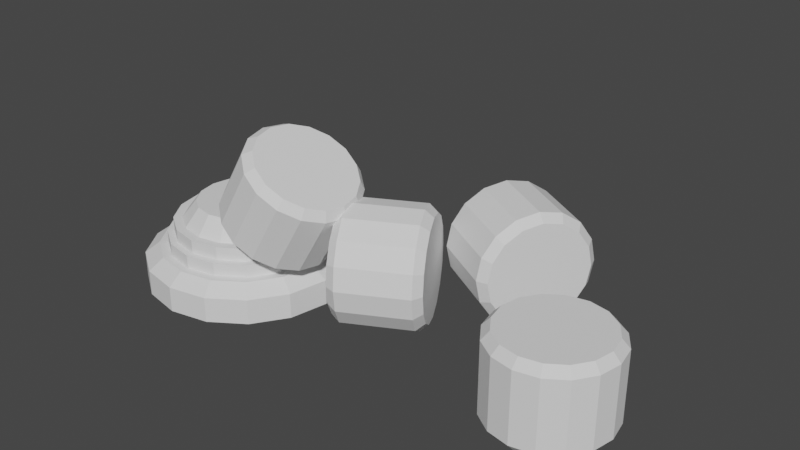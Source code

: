 # Source: column_05.blend  (saved by Blender 2.93.21; exported with 4.5.12 LTS)
import bpy
from mathutils import Matrix  # noqa: F401  (used for matrix-valued properties, if any)

bpy.ops.wm.read_factory_settings(use_empty=True)
scene = bpy.context.scene
scene.name = 'Scene'

# ---- collections
col_collection = bpy.data.collections.new('Collection'); scene.collection.children.link(col_collection)

# ---- world
world_world = bpy.data.worlds.new('World'); scene.world = world_world
world_world.use_nodes = True; world_world.node_tree.nodes.clear()
_N = world_world.node_tree.nodes; _L = world_world.node_tree.links
n0 = _N.new('ShaderNodeOutputWorld'); n0.name = 'World Output'; n0.location = (300, 300)
n1 = _N.new('ShaderNodeBackground'); n1.name = 'Background'; n1.location = (10, 300)
n1.inputs[0].default_value = (0.05088, 0.05088, 0.05088, 1.0)
_L.new(n1.outputs[0], n0.inputs[0])
n0.is_active_output = True
world_world.color = (0.05088, 0.05088, 0.05088)
world_world.use_sun_shadow = False
world_world.sun_shadow_jitter_overblur = 0.0

# ---- meshes
me_cylinder_001 = bpy.data.meshes.new('Cylinder.001')
me_cylinder_001.from_pydata([(0.002082, 0.5, 0.001913), (0.002082, 0.3852, 0.1447), (0.1934, 0.4619, 0.001913), (0.1495, 0.3559, 0.1447), (0.3556, 0.3536, 0.001913), (0.2744, 0.2724, 0.1447), (0.464, 0.1913, 0.001913), (0.3579, 0.1474, 0.1447), (0.5021, -2.186e-08, 0.001913), (0.3873, -2.676e-08, 0.1447), (0.464, -0.1913, 0.001913), (0.3579, -0.1474, 0.1447), (0.3556, -0.3536, 0.001913), (0.2744, -0.2724, 0.1447), (0.1934, -0.4619, 0.001913), (0.1495, -0.3559, 0.1447), (0.002082, -0.5, 0.001913), (0.002082, -0.3852, 0.1447), (-0.1893, -0.4619, 0.001913), (-0.1453, -0.3559, 0.1447), (-0.3515, -0.3536, 0.001913), (-0.2703, -0.2724, 0.1447), (-0.4599, -0.1913, 0.001913), (-0.3538, -0.1474, 0.1447), (-0.4979, 5.962e-09, 0.001913), (-0.3831, -1.888e-09, 0.1447), (-0.4599, 0.1913, 0.001913), (-0.3538, 0.1474, 0.1447), (-0.3515, 0.3536, 0.001913), (-0.2703, 0.2724, 0.1447), (-0.1893, 0.4619, 0.001913), (-0.1453, 0.3559, 0.1447), (0.1934, 0.4619, 0.1019), (0.002082, 0.5, 0.1019), (0.3556, 0.3536, 0.1019), (0.464, 0.1913, 0.1019), (0.5021, -2.186e-08, 0.1019), (0.464, -0.1913, 0.1019), (0.3556, -0.3536, 0.1019), (0.1934, -0.4619, 0.1019), (0.002082, -0.5, 0.1019), (-0.1893, -0.4619, 0.1019), (-0.3515, -0.3536, 0.1019), (-0.4599, -0.1913, 0.1019), (-0.4979, 5.962e-09, 0.1019), (-0.4599, 0.1913, 0.1019), (-0.3515, 0.3536, 0.1019), (-0.1893, 0.4619, 0.1019), (0.1659, 0.3954, 0.1447), (0.002082, 0.428, 0.1447), (0.3047, 0.3026, 0.1447), (0.3975, 0.1638, 0.1447), (0.43, -2.514e-08, 0.1447), (0.3975, -0.1638, 0.1447), (0.3047, -0.3026, 0.1447), (0.1659, -0.3954, 0.1447), (0.002082, -0.428, 0.1447), (-0.1617, -0.3954, 0.1447), (-0.3005, -0.3026, 0.1447), (-0.3933, -0.1638, 0.1447), (-0.4259, 1.037e-09, 0.1447), (-0.3933, 0.1638, 0.1447), (-0.3005, 0.3026, 0.1447), (-0.1617, 0.3954, 0.1447), (0.1366, 0.3247, 0.1959), (0.002082, 0.3515, 0.1959), (0.2506, 0.2485, 0.1959), (0.3268, 0.1345, 0.1959), (0.3536, -3.214e-08, 0.1959), (0.3268, -0.1345, 0.1959), (0.2506, -0.2485, 0.1959), (0.1366, -0.3247, 0.1959), (0.002082, -0.3515, 0.1959), (-0.1324, -0.3247, 0.1959), (-0.2465, -0.2485, 0.1959), (-0.3227, -0.1345, 0.1959), (-0.3494, -1.376e-09, 0.1959), (-0.3227, 0.1345, 0.1959), (-0.2465, 0.2485, 0.1959), (-0.1324, 0.3247, 0.1959), (0.1495, 0.3559, 0.1959), (0.002082, 0.3852, 0.1959), (0.2744, 0.2724, 0.1959), (0.3579, 0.1474, 0.1959), (0.3873, -2.676e-08, 0.1959), (0.3579, -0.1474, 0.1959), (0.2744, -0.2724, 0.1959), (0.1495, -0.3559, 0.1959), (0.002082, -0.3852, 0.1959), (-0.1453, -0.3559, 0.1959), (-0.2703, -0.2724, 0.1959), (-0.3538, -0.1474, 0.1959), (-0.3831, -1.888e-09, 0.1959), (-0.3538, 0.1474, 0.1959), (-0.2703, 0.2724, 0.1959), (-0.1453, 0.3559, 0.1959), (0.1199, 0.2845, 0.2483), (0.002082, 0.3079, 0.2483), (0.2198, 0.2177, 0.2483), (0.2866, 0.1178, 0.2483), (0.31, -3.942e-08, 0.2483), (0.2866, -0.1178, 0.2483), (0.2198, -0.2177, 0.2483), (0.1199, -0.2845, 0.2483), (0.002082, -0.3079, 0.2483), (-0.1158, -0.2845, 0.2483), (-0.2157, -0.2177, 0.2483), (-0.2824, -0.1178, 0.2483), (-0.3058, -7.142e-10, 0.2483), (-0.2824, 0.1178, 0.2483), (-0.2157, 0.2177, 0.2483), (-0.1158, 0.2845, 0.2483), (0.1366, 0.3247, 0.2483), (0.002082, 0.3515, 0.2483), (0.2506, 0.2485, 0.2483), (0.3268, 0.1345, 0.2483), (0.3536, -3.214e-08, 0.2483), (0.3268, -0.1345, 0.2483), (0.2506, -0.2485, 0.2483), (0.1366, -0.3247, 0.2483), (0.002082, -0.3515, 0.2483), (-0.1324, -0.3247, 0.2483), (-0.2465, -0.2485, 0.2483), (-0.3227, -0.1345, 0.2483), (-0.3494, -1.376e-09, 0.2483), (-0.3227, 0.1345, 0.2483), (-0.2465, 0.2485, 0.2483), (-0.1324, 0.3247, 0.2483), (0.09285, 0.2191, 0.3201), (0.002082, 0.2372, 0.3201), (0.1698, 0.1677, 0.3201), (0.2212, 0.09077, 0.3201), (0.2393, -3.25e-08, 0.3201), (0.2212, -0.09077, 0.3201), (0.1698, -0.1677, 0.3201), (0.09285, -0.2191, 0.3201), (0.002082, -0.2372, 0.3201), (-0.08869, -0.2191, 0.3201), (-0.1656, -0.1677, 0.3201), (-0.2171, -0.09077, 0.3201), (-0.2351, -2.689e-09, 0.3201), (-0.2171, 0.09077, 0.3201), (-0.1656, 0.1677, 0.3201), (-0.08869, 0.2191, 0.3201)], [], [(0, 33, 32, 2), (2, 32, 34, 4), (4, 34, 35, 6), (6, 35, 36, 8), (8, 36, 37, 10), (10, 37, 38, 12), (12, 38, 39, 14), (14, 39, 40, 16), (16, 40, 41, 18), (18, 41, 42, 20), (20, 42, 43, 22), (22, 43, 44, 24), (24, 44, 45, 26), (26, 45, 46, 28), (25, 23, 91, 92), (28, 46, 47, 30), (30, 47, 33, 0), (0, 2, 4, 6, 8, 10, 12, 14, 16, 18, 20, 22, 24, 26, 28, 30), (49, 48, 32, 33), (48, 50, 34, 32), (50, 51, 35, 34), (51, 52, 36, 35), (52, 53, 37, 36), (53, 54, 38, 37), (54, 55, 39, 38), (55, 56, 40, 39), (56, 57, 41, 40), (57, 58, 42, 41), (58, 59, 43, 42), (59, 60, 44, 43), (60, 61, 45, 44), (61, 62, 46, 45), (62, 63, 47, 46), (63, 49, 33, 47), (1, 3, 48, 49), (3, 5, 50, 48), (5, 7, 51, 50), (7, 9, 52, 51), (9, 11, 53, 52), (11, 13, 54, 53), (13, 15, 55, 54), (15, 17, 56, 55), (17, 19, 57, 56), (19, 21, 58, 57), (21, 23, 59, 58), (23, 25, 60, 59), (25, 27, 61, 60), (27, 29, 62, 61), (29, 31, 63, 62), (31, 1, 49, 63), (67, 66, 114, 115), (11, 9, 84, 85), (27, 25, 92, 93), (13, 11, 85, 86), (29, 27, 93, 94), (15, 13, 86, 87), (31, 29, 94, 95), (17, 15, 87, 88), (3, 1, 81, 80), (1, 31, 95, 81), (19, 17, 88, 89), (5, 3, 80, 82), (21, 19, 89, 90), (7, 5, 82, 83), (23, 21, 90, 91), (9, 7, 83, 84), (65, 64, 80, 81), (64, 66, 82, 80), (66, 67, 83, 82), (67, 68, 84, 83), (68, 69, 85, 84), (69, 70, 86, 85), (70, 71, 87, 86), (71, 72, 88, 87), (72, 73, 89, 88), (73, 74, 90, 89), (74, 75, 91, 90), (75, 76, 92, 91), (76, 77, 93, 92), (77, 78, 94, 93), (78, 79, 95, 94), (79, 65, 81, 95), (105, 104, 136, 137), (75, 74, 122, 123), (68, 67, 115, 116), (76, 75, 123, 124), (69, 68, 116, 117), (77, 76, 124, 125), (70, 69, 117, 118), (78, 77, 125, 126), (71, 70, 118, 119), (79, 78, 126, 127), (72, 71, 119, 120), (64, 65, 113, 112), (65, 79, 127, 113), (73, 72, 120, 121), (66, 64, 112, 114), (74, 73, 121, 122), (97, 96, 112, 113), (96, 98, 114, 112), (98, 99, 115, 114), (99, 100, 116, 115), (100, 101, 117, 116), (101, 102, 118, 117), (102, 103, 119, 118), (103, 104, 120, 119), (104, 105, 121, 120), (105, 106, 122, 121), (106, 107, 123, 122), (107, 108, 124, 123), (108, 109, 125, 124), (109, 110, 126, 125), (110, 111, 127, 126), (111, 97, 113, 127), (128, 129, 143, 142, 141, 140, 139, 138, 137, 136, 135, 134, 133, 132, 131, 130), (98, 96, 128, 130), (106, 105, 137, 138), (99, 98, 130, 131), (107, 106, 138, 139), (100, 99, 131, 132), (108, 107, 139, 140), (101, 100, 132, 133), (109, 108, 140, 141), (102, 101, 133, 134), (110, 109, 141, 142), (103, 102, 134, 135), (111, 110, 142, 143), (104, 103, 135, 136), (96, 97, 129, 128), (97, 111, 143, 129)])
_uv = me_cylinder_001.uv_layers.new(name='UVMap')
_uv.uv.foreach_set('vector', [1.0, 0.5, 1.0, 1.0, 0.9375, 1.0, 0.9375, 0.5, 0.9375, 0.5, 0.9375, 1.0, 0.875, 1.0, 0.875, 0.5, 0.875, 0.5, 0.875, 1.0, 0.8125, 1.0, 0.8125, 0.5, 0.8125, 0.5, 0.8125, 1.0, 0.75, 1.0, 0.75, 0.5, 0.75, 0.5, 0.75, 1.0, 0.6875, 1.0, 0.6875, 0.5, 0.6875, 0.5, 0.6875, 1.0, 0.625, 1.0, 0.625, 0.5, 0.625, 0.5, 0.625, 1.0, 0.5625, 1.0, 0.5625, 0.5, 0.5625, 0.5, 0.5625, 1.0, 0.5, 1.0, 0.5, 0.5, 0.5, 0.5, 0.5, 1.0, 0.4375, 1.0, 0.4375, 0.5, 0.4375, 0.5, 0.4375, 1.0, 0.375, 1.0, 0.375, 0.5, 0.375, 0.5, 0.375, 1.0, 0.3125, 1.0, 0.3125, 0.5, 0.3125, 0.5, 0.3125, 1.0, 0.25, 1.0, 0.25, 0.5, 0.25, 0.5, 0.25, 1.0, 0.1875, 1.0, 0.1875, 0.5, 0.1875, 0.5, 0.1875, 1.0, 0.125, 1.0, 0.125, 0.5, 0.06511, 0.25, 0.07919, 0.1792, 0.07919, 0.1792, 0.06511, 0.25, 0.125, 0.5, 0.125, 1.0, 0.0625, 1.0, 0.0625, 0.5, 0.0625, 0.5, 0.0625, 1.0, 0.0, 1.0, 0.0, 0.5, 0.75, 0.49, 0.8418, 0.4717, 0.9197, 0.4197, 0.9717, 0.3418, 0.99, 0.25, 0.9717, 0.1582, 0.9197, 0.08029, 0.8418, 0.02827, 0.75, 0.01, 0.6582, 0.02827, 0.5803, 0.08029, 0.5283, 0.1582, 0.51, 0.25, 0.5283, 0.3418, 0.5803, 0.4197, 0.6582, 0.4717, 0.25, 0.4554, 0.3286, 0.4398, 0.3418, 0.4717, 0.25, 0.49, 0.3286, 0.4398, 0.3953, 0.3953, 0.4197, 0.4197, 0.3418, 0.4717, 0.3953, 0.3953, 0.4398, 0.3286, 0.4717, 0.3418, 0.4197, 0.4197, 0.4398, 0.3286, 0.4554, 0.25, 0.49, 0.25, 0.4717, 0.3418, 0.4554, 0.25, 0.4398, 0.1714, 0.4717, 0.1582, 0.49, 0.25, 0.4398, 0.1714, 0.3953, 0.1047, 0.4197, 0.08029, 0.4717, 0.1582, 0.3953, 0.1047, 0.3286, 0.06022, 0.3418, 0.02827, 0.4197, 0.08029, 0.3286, 0.06022, 0.25, 0.04458, 0.25, 0.01, 0.3418, 0.02827, 0.25, 0.04458, 0.1714, 0.06022, 0.1582, 0.02827, 0.25, 0.01, 0.1714, 0.06022, 0.1047, 0.1047, 0.08029, 0.08029, 0.1582, 0.02827, 0.1047, 0.1047, 0.06022, 0.1714, 0.02827, 0.1582, 0.08029, 0.08029, 0.06022, 0.1714, 0.04458, 0.25, 0.01, 0.25, 0.02827, 0.1582, 0.04458, 0.25, 0.06022, 0.3286, 0.02827, 0.3418, 0.01, 0.25, 0.06022, 0.3286, 0.1047, 0.3953, 0.08029, 0.4197, 0.02827, 0.3418, 0.1047, 0.3953, 0.1714, 0.4398, 0.1582, 0.4717, 0.08029, 0.4197, 0.1714, 0.4398, 0.25, 0.4554, 0.25, 0.49, 0.1582, 0.4717, 0.25, 0.4349, 0.3208, 0.4208, 0.3286, 0.4398, 0.25, 0.4554, 0.3208, 0.4208, 0.3807, 0.3807, 0.3953, 0.3953, 0.3286, 0.4398, 0.3807, 0.3807, 0.4208, 0.3208, 0.4398, 0.3286, 0.3953, 0.3953, 0.4208, 0.3208, 0.4349, 0.25, 0.4554, 0.25, 0.4398, 0.3286, 0.4349, 0.25, 0.4208, 0.1792, 0.4398, 0.1714, 0.4554, 0.25, 0.4208, 0.1792, 0.3807, 0.1193, 0.3953, 0.1047, 0.4398, 0.1714, 0.3807, 0.1193, 0.3208, 0.07919, 0.3286, 0.06022, 0.3953, 0.1047, 0.3208, 0.07919, 0.25, 0.06511, 0.25, 0.04458, 0.3286, 0.06022, 0.25, 0.06511, 0.1792, 0.07919, 0.1714, 0.06022, 0.25, 0.04458, 0.1792, 0.07919, 0.1193, 0.1193, 0.1047, 0.1047, 0.1714, 0.06022, 0.1193, 0.1193, 0.07919, 0.1792, 0.06022, 0.1714, 0.1047, 0.1047, 0.07919, 0.1792, 0.06511, 0.25, 0.04458, 0.25, 0.06022, 0.1714, 0.06511, 0.25, 0.07919, 0.3208, 0.06022, 0.3286, 0.04458, 0.25, 0.07919, 0.3208, 0.1193, 0.3807, 0.1047, 0.3953, 0.06022, 0.3286, 0.1193, 0.3807, 0.1792, 0.4208, 0.1714, 0.4398, 0.1047, 0.3953, 0.1792, 0.4208, 0.25, 0.4349, 0.25, 0.4554, 0.1714, 0.4398, 0.4059, 0.3146, 0.3693, 0.3693, 0.3693, 0.3693, 0.4059, 0.3146, 0.4208, 0.1792, 0.4349, 0.25, 0.4349, 0.25, 0.4208, 0.1792, 0.07919, 0.3208, 0.06511, 0.25, 0.06511, 0.25, 0.07919, 0.3208, 0.3807, 0.1193, 0.4208, 0.1792, 0.4208, 0.1792, 0.3807, 0.1193, 0.1193, 0.3807, 0.07919, 0.3208, 0.07919, 0.3208, 0.1193, 0.3807, 0.3208, 0.07919, 0.3807, 0.1193, 0.3807, 0.1193, 0.3208, 0.07919, 0.1792, 0.4208, 0.1193, 0.3807, 0.1193, 0.3807, 0.1792, 0.4208, 0.25, 0.06511, 0.3208, 0.07919, 0.3208, 0.07919, 0.25, 0.06511, 0.3208, 0.4208, 0.25, 0.4349, 0.25, 0.4349, 0.3208, 0.4208, 0.25, 0.4349, 0.1792, 0.4208, 0.1792, 0.4208, 0.25, 0.4349, 0.1792, 0.07919, 0.25, 0.06511, 0.25, 0.06511, 0.1792, 0.07919, 0.3807, 0.3807, 0.3208, 0.4208, 0.3208, 0.4208, 0.3807, 0.3807, 0.1193, 0.1193, 0.1792, 0.07919, 0.1792, 0.07919, 0.1193, 0.1193, 0.4208, 0.3208, 0.3807, 0.3807, 0.3807, 0.3807, 0.4208, 0.3208, 0.07919, 0.1792, 0.1193, 0.1193, 0.1193, 0.1193, 0.07919, 0.1792, 0.4349, 0.25, 0.4208, 0.3208, 0.4208, 0.3208, 0.4349, 0.25, 0.25, 0.4187, 0.3146, 0.4059, 0.3208, 0.4208, 0.25, 0.4349, 0.3146, 0.4059, 0.3693, 0.3693, 0.3807, 0.3807, 0.3208, 0.4208, 0.3693, 0.3693, 0.4059, 0.3146, 0.4208, 0.3208, 0.3807, 0.3807, 0.4059, 0.3146, 0.4187, 0.25, 0.4349, 0.25, 0.4208, 0.3208, 0.4187, 0.25, 0.4059, 0.1854, 0.4208, 0.1792, 0.4349, 0.25, 0.4059, 0.1854, 0.3693, 0.1307, 0.3807, 0.1193, 0.4208, 0.1792, 0.3693, 0.1307, 0.3146, 0.09412, 0.3208, 0.07919, 0.3807, 0.1193, 0.3146, 0.09412, 0.25, 0.08128, 0.25, 0.06511, 0.3208, 0.07919, 0.25, 0.08128, 0.1854, 0.09412, 0.1792, 0.07919, 0.25, 0.06511, 0.1854, 0.09412, 0.1307, 0.1307, 0.1193, 0.1193, 0.1792, 0.07919, 0.1307, 0.1307, 0.09412, 0.1854, 0.07919, 0.1792, 0.1193, 0.1193, 0.09412, 0.1854, 0.08128, 0.25, 0.06511, 0.25, 0.07919, 0.1792, 0.08128, 0.25, 0.09412, 0.3146, 0.07919, 0.3208, 0.06511, 0.25, 0.09412, 0.3146, 0.1307, 0.3693, 0.1193, 0.3807, 0.07919, 0.3208, 0.1307, 0.3693, 0.1854, 0.4059, 0.1792, 0.4208, 0.1193, 0.3807, 0.1854, 0.4059, 0.25, 0.4187, 0.25, 0.4349, 0.1792, 0.4208, 0.1934, 0.1134, 0.25, 0.1022, 0.25, 0.1022, 0.1934, 0.1134, 0.09412, 0.1854, 0.1307, 0.1307, 0.1307, 0.1307, 0.09412, 0.1854, 0.4187, 0.25, 0.4059, 0.3146, 0.4059, 0.3146, 0.4187, 0.25, 0.08128, 0.25, 0.09412, 0.1854, 0.09412, 0.1854, 0.08128, 0.25, 0.4059, 0.1854, 0.4187, 0.25, 0.4187, 0.25, 0.4059, 0.1854, 0.09412, 0.3146, 0.08128, 0.25, 0.08128, 0.25, 0.09412, 0.3146, 0.3693, 0.1307, 0.4059, 0.1854, 0.4059, 0.1854, 0.3693, 0.1307, 0.1307, 0.3693, 0.09412, 0.3146, 0.09412, 0.3146, 0.1307, 0.3693, 0.3146, 0.09412, 0.3693, 0.1307, 0.3693, 0.1307, 0.3146, 0.09412, 0.1854, 0.4059, 0.1307, 0.3693, 0.1307, 0.3693, 0.1854, 0.4059, 0.25, 0.08128, 0.3146, 0.09412, 0.3146, 0.09412, 0.25, 0.08128, 0.3146, 0.4059, 0.25, 0.4187, 0.25, 0.4187, 0.3146, 0.4059, 0.25, 0.4187, 0.1854, 0.4059, 0.1854, 0.4059, 0.25, 0.4187, 0.1854, 0.09412, 0.25, 0.08128, 0.25, 0.08128, 0.1854, 0.09412, 0.3693, 0.3693, 0.3146, 0.4059, 0.3146, 0.4059, 0.3693, 0.3693, 0.1307, 0.1307, 0.1854, 0.09412, 0.1854, 0.09412, 0.1307, 0.1307, 0.25, 0.3978, 0.3066, 0.3866, 0.3146, 0.4059, 0.25, 0.4187, 0.3066, 0.3866, 0.3545, 0.3545, 0.3693, 0.3693, 0.3146, 0.4059, 0.3545, 0.3545, 0.3866, 0.3066, 0.4059, 0.3146, 0.3693, 0.3693, 0.3866, 0.3066, 0.3978, 0.25, 0.4187, 0.25, 0.4059, 0.3146, 0.3978, 0.25, 0.3866, 0.1934, 0.4059, 0.1854, 0.4187, 0.25, 0.3866, 0.1934, 0.3545, 0.1455, 0.3693, 0.1307, 0.4059, 0.1854, 0.3545, 0.1455, 0.3066, 0.1134, 0.3146, 0.09412, 0.3693, 0.1307, 0.3066, 0.1134, 0.25, 0.1022, 0.25, 0.08128, 0.3146, 0.09412, 0.25, 0.1022, 0.1934, 0.1134, 0.1854, 0.09412, 0.25, 0.08128, 0.1934, 0.1134, 0.1455, 0.1455, 0.1307, 0.1307, 0.1854, 0.09412, 0.1455, 0.1455, 0.1134, 0.1934, 0.09412, 0.1854, 0.1307, 0.1307, 0.1134, 0.1934, 0.1022, 0.25, 0.08128, 0.25, 0.09412, 0.1854, 0.1022, 0.25, 0.1134, 0.3066, 0.09412, 0.3146, 0.08128, 0.25, 0.1134, 0.3066, 0.1455, 0.3545, 0.1307, 0.3693, 0.09412, 0.3146, 0.1455, 0.3545, 0.1934, 0.3866, 0.1854, 0.4059, 0.1307, 0.3693, 0.1934, 0.3866, 0.25, 0.3978, 0.25, 0.4187, 0.1854, 0.4059, 0.3066, 0.3866, 0.25, 0.3978, 0.1934, 0.3866, 0.1455, 0.3545, 0.1134, 0.3066, 0.1022, 0.25, 0.1134, 0.1934, 0.1455, 0.1455, 0.1934, 0.1134, 0.25, 0.1022, 0.3066, 0.1134, 0.3545, 0.1455, 0.3866, 0.1934, 0.3978, 0.25, 0.3866, 0.3066, 0.3545, 0.3545, 0.3545, 0.3545, 0.3066, 0.3866, 0.3066, 0.3866, 0.3545, 0.3545, 0.1455, 0.1455, 0.1934, 0.1134, 0.1934, 0.1134, 0.1455, 0.1455, 0.3866, 0.3066, 0.3545, 0.3545, 0.3545, 0.3545, 0.3866, 0.3066, 0.1134, 0.1934, 0.1455, 0.1455, 0.1455, 0.1455, 0.1134, 0.1934, 0.3978, 0.25, 0.3866, 0.3066, 0.3866, 0.3066, 0.3978, 0.25, 0.1022, 0.25, 0.1134, 0.1934, 0.1134, 0.1934, 0.1022, 0.25, 0.3866, 0.1934, 0.3978, 0.25, 0.3978, 0.25, 0.3866, 0.1934, 0.1134, 0.3066, 0.1022, 0.25, 0.1022, 0.25, 0.1134, 0.3066, 0.3545, 0.1455, 0.3866, 0.1934, 0.3866, 0.1934, 0.3545, 0.1455, 0.1455, 0.3545, 0.1134, 0.3066, 0.1134, 0.3066, 0.1455, 0.3545, 0.3066, 0.1134, 0.3545, 0.1455, 0.3545, 0.1455, 0.3066, 0.1134, 0.1934, 0.3866, 0.1455, 0.3545, 0.1455, 0.3545, 0.1934, 0.3866, 0.25, 0.1022, 0.3066, 0.1134, 0.3066, 0.1134, 0.25, 0.1022, 0.3066, 0.3866, 0.25, 0.3978, 0.25, 0.3978, 0.3066, 0.3866, 0.25, 0.3978, 0.1934, 0.3866, 0.1934, 0.3866, 0.25, 0.3978])
me_cylinder_001.use_remesh_fix_poles = True
me_cylinder_001.use_remesh_preserve_attributes = False
me_cylinder_001.update()
me_cylinder_003 = bpy.data.meshes.new('Cylinder.003')
me_cylinder_003.from_pydata([(-8.053e-09, 0.2008, -0.15), (-3.862e-09, 0.2304, -0.121), (-8.053e-09, 0.2008, 0.15), (-3.862e-09, 0.2304, 0.121), (0.07685, 0.1855, -0.15), (0.08819, 0.2129, -0.121), (0.07685, 0.1855, 0.15), (0.08819, 0.2129, 0.121), (0.142, 0.142, -0.15), (0.1629, 0.1629, -0.121), (0.142, 0.142, 0.15), (0.1629, 0.1629, 0.121), (0.1855, 0.07685, -0.15), (0.2129, 0.08819, -0.121), (0.1855, 0.07685, 0.15), (0.2129, 0.08819, 0.121), (0.2008, -1.161e-08, -0.15), (0.2304, -8.181e-09, -0.121), (0.2008, -1.068e-08, 0.15), (0.2304, -8.181e-09, 0.121), (0.1855, -0.07685, -0.15), (0.2129, -0.08819, -0.121), (0.1855, -0.07685, 0.15), (0.2129, -0.08819, 0.121), (0.142, -0.142, -0.15), (0.1629, -0.1629, -0.121), (0.142, -0.142, 0.15), (0.1629, -0.1629, 0.121), (0.07685, -0.1855, -0.15), (0.08819, -0.2129, -0.121), (0.07685, -0.1855, 0.15), (0.08819, -0.2129, 0.121), (-2.063e-08, -0.2008, -0.15), (-2.401e-08, -0.2304, -0.121), (-2.016e-08, -0.2008, 0.15), (-2.401e-08, -0.2304, 0.121), (-0.07685, -0.1855, -0.15), (-0.08819, -0.2129, -0.121), (-0.07685, -0.1855, 0.15), (-0.08819, -0.2129, 0.121), (-0.142, -0.142, -0.15), (-0.1629, -0.1629, -0.121), (-0.142, -0.142, 0.15), (-0.1629, -0.1629, 0.121), (-0.1855, -0.07685, -0.15), (-0.2129, -0.08819, -0.121), (-0.1855, -0.07685, 0.15), (-0.2129, -0.08819, 0.121), (-0.2008, 9.602e-10, -0.15), (-0.2304, 4.64e-09, -0.121), (-0.2008, 2.891e-11, 0.15), (-0.2304, 4.64e-09, 0.121), (-0.1855, 0.07685, -0.15), (-0.2129, 0.08819, -0.121), (-0.1855, 0.07685, 0.15), (-0.2129, 0.08819, 0.121), (-0.142, 0.142, -0.15), (-0.1629, 0.1629, -0.121), (-0.142, 0.142, 0.15), (-0.1629, 0.1629, 0.121), (-0.07685, 0.1855, -0.15), (-0.08819, 0.2129, -0.121), (-0.07685, 0.1855, 0.15), (-0.08819, 0.2129, 0.121)], [], [(61, 63, 3, 1), (9, 11, 15, 13), (13, 15, 19, 17), (17, 19, 23, 21), (21, 23, 27, 25), (25, 27, 31, 29), (29, 31, 35, 33), (33, 35, 39, 37), (37, 39, 43, 41), (41, 43, 47, 45), (45, 47, 51, 49), (49, 51, 55, 53), (53, 55, 59, 57), (57, 59, 63, 61), (5, 7, 11, 9), (6, 2, 62, 58, 54, 50, 46, 42, 38, 34, 30, 26, 22, 18, 14, 10), (1, 3, 7, 5), (1, 5, 4, 0), (7, 3, 2, 6), (5, 9, 8, 4), (11, 7, 6, 10), (9, 13, 12, 8), (15, 11, 10, 14), (13, 17, 16, 12), (19, 15, 14, 18), (17, 21, 20, 16), (23, 19, 18, 22), (21, 25, 24, 20), (27, 23, 22, 26), (25, 29, 28, 24), (31, 27, 26, 30), (29, 33, 32, 28), (35, 31, 30, 34), (33, 37, 36, 32), (39, 35, 34, 38), (37, 41, 40, 36), (43, 39, 38, 42), (41, 45, 44, 40), (47, 43, 42, 46), (45, 49, 48, 44), (51, 47, 46, 50), (49, 53, 52, 48), (55, 51, 50, 54), (53, 57, 56, 52), (59, 55, 54, 58), (57, 61, 60, 56), (63, 59, 58, 62), (61, 1, 0, 60), (3, 63, 62, 2), (0, 4, 8, 12, 16, 20, 24, 28, 32, 36, 40, 44, 48, 52, 56, 60)])
_uv = me_cylinder_003.uv_layers.new(name='UVMap')
_uv.uv.foreach_set('vector', [0.0625, 0.5484, 0.0625, 0.9516, 0.0, 0.9516, 0.0, 0.5484, 0.875, 0.5484, 0.875, 0.9516, 0.8125, 0.9516, 0.8125, 0.5484, 0.8125, 0.5484, 0.8125, 0.9516, 0.75, 0.9516, 0.75, 0.5484, 0.75, 0.5484, 0.75, 0.9516, 0.6875, 0.9516, 0.6875, 0.5484, 0.6875, 0.5484, 0.6875, 0.9516, 0.625, 0.9516, 0.625, 0.5484, 0.625, 0.5484, 0.625, 0.9516, 0.5625, 0.9516, 0.5625, 0.5484, 0.5625, 0.5484, 0.5625, 0.9516, 0.5, 0.9516, 0.5, 0.5484, 0.5, 0.5484, 0.5, 0.9516, 0.4375, 0.9516, 0.4375, 0.5484, 0.4375, 0.5484, 0.4375, 0.9516, 0.375, 0.9516, 0.375, 0.5484, 0.375, 0.5484, 0.375, 0.9516, 0.3125, 0.9516, 0.3125, 0.5484, 0.3125, 0.5484, 0.3125, 0.9516, 0.25, 0.9516, 0.25, 0.5484, 0.25, 0.5484, 0.25, 0.9516, 0.1875, 0.9516, 0.1875, 0.5484, 0.1875, 0.5484, 0.1875, 0.9516, 0.125, 0.9516, 0.125, 0.5484, 0.125, 0.5484, 0.125, 0.9516, 0.0625, 0.9516, 0.0625, 0.5484, 0.9375, 0.5484, 0.9375, 0.9516, 0.875, 0.9516, 0.875, 0.5484, 0.33, 0.4432, 0.25, 0.4592, 0.17, 0.4432, 0.1021, 0.3979, 0.05676, 0.33, 0.04084, 0.25, 0.05676, 0.17, 0.1021, 0.1021, 0.17, 0.05676, 0.25, 0.04084, 0.33, 0.05676, 0.3979, 0.1021, 0.4432, 0.17, 0.4592, 0.25, 0.4432, 0.33, 0.3979, 0.3979, 1.0, 0.5484, 1.0, 0.9516, 0.9375, 0.9516, 0.9375, 0.5484, 1.0, 0.5484, 0.9375, 0.5484, 0.9415, 0.5, 0.996, 0.5, 0.9375, 0.9516, 1.0, 0.9516, 0.996, 1.0, 0.9415, 1.0, 0.9375, 0.5484, 0.875, 0.5484, 0.879, 0.5, 0.9335, 0.5, 0.875, 0.9516, 0.9375, 0.9516, 0.9335, 1.0, 0.879, 1.0, 0.875, 0.5484, 0.8125, 0.5484, 0.8165, 0.5, 0.871, 0.5, 0.8125, 0.9516, 0.875, 0.9516, 0.871, 1.0, 0.8165, 1.0, 0.8125, 0.5484, 0.75, 0.5484, 0.754, 0.5, 0.8085, 0.5, 0.75, 0.9516, 0.8125, 0.9516, 0.8085, 1.0, 0.754, 1.0, 0.75, 0.5484, 0.6875, 0.5484, 0.6915, 0.5, 0.746, 0.5, 0.6875, 0.9516, 0.75, 0.9516, 0.746, 1.0, 0.6915, 1.0, 0.6875, 0.5484, 0.625, 0.5484, 0.629, 0.5, 0.6835, 0.5, 0.625, 0.9516, 0.6875, 0.9516, 0.6835, 1.0, 0.629, 1.0, 0.625, 0.5484, 0.5625, 0.5484, 0.5665, 0.5, 0.621, 0.5, 0.5625, 0.9516, 0.625, 0.9516, 0.621, 1.0, 0.5665, 1.0, 0.5625, 0.5484, 0.5, 0.5484, 0.504, 0.5, 0.5585, 0.5, 0.5, 0.9516, 0.5625, 0.9516, 0.5585, 1.0, 0.504, 1.0, 0.5, 0.5484, 0.4375, 0.5484, 0.4415, 0.5, 0.496, 0.5, 0.4375, 0.9516, 0.5, 0.9516, 0.496, 1.0, 0.4415, 1.0, 0.4375, 0.5484, 0.375, 0.5484, 0.379, 0.5, 0.4335, 0.5, 0.375, 0.9516, 0.4375, 0.9516, 0.4335, 1.0, 0.379, 1.0, 0.375, 0.5484, 0.3125, 0.5484, 0.3165, 0.5, 0.371, 0.5, 0.3125, 0.9516, 0.375, 0.9516, 0.371, 1.0, 0.3165, 1.0, 0.3125, 0.5484, 0.25, 0.5484, 0.254, 0.5, 0.3085, 0.5, 0.25, 0.9516, 0.3125, 0.9516, 0.3085, 1.0, 0.254, 1.0, 0.25, 0.5484, 0.1875, 0.5484, 0.1915, 0.5, 0.246, 0.5, 0.1875, 0.9516, 0.25, 0.9516, 0.246, 1.0, 0.1915, 1.0, 0.1875, 0.5484, 0.125, 0.5484, 0.129, 0.5, 0.1835, 0.5, 0.125, 0.9516, 0.1875, 0.9516, 0.1835, 1.0, 0.129, 1.0, 0.125, 0.5484, 0.0625, 0.5484, 0.06652, 0.5, 0.121, 0.5, 0.0625, 0.9516, 0.125, 0.9516, 0.121, 1.0, 0.06652, 1.0, 0.0625, 0.5484, 0.0, 0.5484, 0.004016, 0.5, 0.05848, 0.5, 0.0, 0.9516, 0.0625, 0.9516, 0.05848, 1.0, 0.004016, 1.0, 0.75, 0.4592, 0.83, 0.4432, 0.8979, 0.3979, 0.9432, 0.33, 0.9592, 0.25, 0.9432, 0.17, 0.8979, 0.1021, 0.83, 0.05676, 0.75, 0.04084, 0.67, 0.05676, 0.6021, 0.1021, 0.5568, 0.17, 0.5408, 0.25, 0.5568, 0.33, 0.6021, 0.3979, 0.67, 0.4432])
me_cylinder_003.use_remesh_fix_poles = True
me_cylinder_003.use_remesh_preserve_attributes = False
me_cylinder_003.update()
me_cylinder_004 = bpy.data.meshes.new('Cylinder.004')
me_cylinder_004.from_pydata([(-8.053e-09, 0.2008, -0.15), (-3.862e-09, 0.2304, -0.121), (-8.053e-09, 0.2008, 0.15), (-3.862e-09, 0.2304, 0.121), (0.07685, 0.1855, -0.15), (0.08819, 0.2129, -0.121), (0.07685, 0.1855, 0.15), (0.08819, 0.2129, 0.121), (0.142, 0.142, -0.15), (0.1629, 0.1629, -0.121), (0.142, 0.142, 0.15), (0.1629, 0.1629, 0.121), (0.1855, 0.07685, -0.15), (0.2129, 0.08819, -0.121), (0.1855, 0.07685, 0.15), (0.2129, 0.08819, 0.121), (0.2008, -1.161e-08, -0.15), (0.2304, -8.181e-09, -0.121), (0.2008, -1.068e-08, 0.15), (0.2304, -8.181e-09, 0.121), (0.1855, -0.07685, -0.15), (0.2129, -0.08819, -0.121), (0.1855, -0.07685, 0.15), (0.2129, -0.08819, 0.121), (0.142, -0.142, -0.15), (0.1629, -0.1629, -0.121), (0.142, -0.142, 0.15), (0.1629, -0.1629, 0.121), (0.07685, -0.1855, -0.15), (0.08819, -0.2129, -0.121), (0.07685, -0.1855, 0.15), (0.08819, -0.2129, 0.121), (-2.063e-08, -0.2008, -0.15), (-2.401e-08, -0.2304, -0.121), (-2.016e-08, -0.2008, 0.15), (-2.401e-08, -0.2304, 0.121), (-0.07685, -0.1855, -0.15), (-0.08819, -0.2129, -0.121), (-0.07685, -0.1855, 0.15), (-0.08819, -0.2129, 0.121), (-0.142, -0.142, -0.15), (-0.1629, -0.1629, -0.121), (-0.142, -0.142, 0.15), (-0.1629, -0.1629, 0.121), (-0.1855, -0.07685, -0.15), (-0.2129, -0.08819, -0.121), (-0.1855, -0.07685, 0.15), (-0.2129, -0.08819, 0.121), (-0.2008, 9.602e-10, -0.15), (-0.2304, 4.64e-09, -0.121), (-0.2008, 2.891e-11, 0.15), (-0.2304, 4.64e-09, 0.121), (-0.1855, 0.07685, -0.15), (-0.2129, 0.08819, -0.121), (-0.1855, 0.07685, 0.15), (-0.2129, 0.08819, 0.121), (-0.142, 0.142, -0.15), (-0.1629, 0.1629, -0.121), (-0.142, 0.142, 0.15), (-0.1629, 0.1629, 0.121), (-0.07685, 0.1855, -0.15), (-0.08819, 0.2129, -0.121), (-0.07685, 0.1855, 0.15), (-0.08819, 0.2129, 0.121)], [], [(61, 63, 3, 1), (9, 11, 15, 13), (13, 15, 19, 17), (17, 19, 23, 21), (21, 23, 27, 25), (25, 27, 31, 29), (29, 31, 35, 33), (33, 35, 39, 37), (37, 39, 43, 41), (41, 43, 47, 45), (45, 47, 51, 49), (49, 51, 55, 53), (53, 55, 59, 57), (57, 59, 63, 61), (5, 7, 11, 9), (6, 2, 62, 58, 54, 50, 46, 42, 38, 34, 30, 26, 22, 18, 14, 10), (1, 3, 7, 5), (1, 5, 4, 0), (7, 3, 2, 6), (5, 9, 8, 4), (11, 7, 6, 10), (9, 13, 12, 8), (15, 11, 10, 14), (13, 17, 16, 12), (19, 15, 14, 18), (17, 21, 20, 16), (23, 19, 18, 22), (21, 25, 24, 20), (27, 23, 22, 26), (25, 29, 28, 24), (31, 27, 26, 30), (29, 33, 32, 28), (35, 31, 30, 34), (33, 37, 36, 32), (39, 35, 34, 38), (37, 41, 40, 36), (43, 39, 38, 42), (41, 45, 44, 40), (47, 43, 42, 46), (45, 49, 48, 44), (51, 47, 46, 50), (49, 53, 52, 48), (55, 51, 50, 54), (53, 57, 56, 52), (59, 55, 54, 58), (57, 61, 60, 56), (63, 59, 58, 62), (61, 1, 0, 60), (3, 63, 62, 2), (0, 4, 8, 12, 16, 20, 24, 28, 32, 36, 40, 44, 48, 52, 56, 60)])
_uv = me_cylinder_004.uv_layers.new(name='UVMap')
_uv.uv.foreach_set('vector', [0.0625, 0.5484, 0.0625, 0.9516, 0.0, 0.9516, 0.0, 0.5484, 0.875, 0.5484, 0.875, 0.9516, 0.8125, 0.9516, 0.8125, 0.5484, 0.8125, 0.5484, 0.8125, 0.9516, 0.75, 0.9516, 0.75, 0.5484, 0.75, 0.5484, 0.75, 0.9516, 0.6875, 0.9516, 0.6875, 0.5484, 0.6875, 0.5484, 0.6875, 0.9516, 0.625, 0.9516, 0.625, 0.5484, 0.625, 0.5484, 0.625, 0.9516, 0.5625, 0.9516, 0.5625, 0.5484, 0.5625, 0.5484, 0.5625, 0.9516, 0.5, 0.9516, 0.5, 0.5484, 0.5, 0.5484, 0.5, 0.9516, 0.4375, 0.9516, 0.4375, 0.5484, 0.4375, 0.5484, 0.4375, 0.9516, 0.375, 0.9516, 0.375, 0.5484, 0.375, 0.5484, 0.375, 0.9516, 0.3125, 0.9516, 0.3125, 0.5484, 0.3125, 0.5484, 0.3125, 0.9516, 0.25, 0.9516, 0.25, 0.5484, 0.25, 0.5484, 0.25, 0.9516, 0.1875, 0.9516, 0.1875, 0.5484, 0.1875, 0.5484, 0.1875, 0.9516, 0.125, 0.9516, 0.125, 0.5484, 0.125, 0.5484, 0.125, 0.9516, 0.0625, 0.9516, 0.0625, 0.5484, 0.9375, 0.5484, 0.9375, 0.9516, 0.875, 0.9516, 0.875, 0.5484, 0.33, 0.4432, 0.25, 0.4592, 0.17, 0.4432, 0.1021, 0.3979, 0.05676, 0.33, 0.04084, 0.25, 0.05676, 0.17, 0.1021, 0.1021, 0.17, 0.05676, 0.25, 0.04084, 0.33, 0.05676, 0.3979, 0.1021, 0.4432, 0.17, 0.4592, 0.25, 0.4432, 0.33, 0.3979, 0.3979, 1.0, 0.5484, 1.0, 0.9516, 0.9375, 0.9516, 0.9375, 0.5484, 1.0, 0.5484, 0.9375, 0.5484, 0.9415, 0.5, 0.996, 0.5, 0.9375, 0.9516, 1.0, 0.9516, 0.996, 1.0, 0.9415, 1.0, 0.9375, 0.5484, 0.875, 0.5484, 0.879, 0.5, 0.9335, 0.5, 0.875, 0.9516, 0.9375, 0.9516, 0.9335, 1.0, 0.879, 1.0, 0.875, 0.5484, 0.8125, 0.5484, 0.8165, 0.5, 0.871, 0.5, 0.8125, 0.9516, 0.875, 0.9516, 0.871, 1.0, 0.8165, 1.0, 0.8125, 0.5484, 0.75, 0.5484, 0.754, 0.5, 0.8085, 0.5, 0.75, 0.9516, 0.8125, 0.9516, 0.8085, 1.0, 0.754, 1.0, 0.75, 0.5484, 0.6875, 0.5484, 0.6915, 0.5, 0.746, 0.5, 0.6875, 0.9516, 0.75, 0.9516, 0.746, 1.0, 0.6915, 1.0, 0.6875, 0.5484, 0.625, 0.5484, 0.629, 0.5, 0.6835, 0.5, 0.625, 0.9516, 0.6875, 0.9516, 0.6835, 1.0, 0.629, 1.0, 0.625, 0.5484, 0.5625, 0.5484, 0.5665, 0.5, 0.621, 0.5, 0.5625, 0.9516, 0.625, 0.9516, 0.621, 1.0, 0.5665, 1.0, 0.5625, 0.5484, 0.5, 0.5484, 0.504, 0.5, 0.5585, 0.5, 0.5, 0.9516, 0.5625, 0.9516, 0.5585, 1.0, 0.504, 1.0, 0.5, 0.5484, 0.4375, 0.5484, 0.4415, 0.5, 0.496, 0.5, 0.4375, 0.9516, 0.5, 0.9516, 0.496, 1.0, 0.4415, 1.0, 0.4375, 0.5484, 0.375, 0.5484, 0.379, 0.5, 0.4335, 0.5, 0.375, 0.9516, 0.4375, 0.9516, 0.4335, 1.0, 0.379, 1.0, 0.375, 0.5484, 0.3125, 0.5484, 0.3165, 0.5, 0.371, 0.5, 0.3125, 0.9516, 0.375, 0.9516, 0.371, 1.0, 0.3165, 1.0, 0.3125, 0.5484, 0.25, 0.5484, 0.254, 0.5, 0.3085, 0.5, 0.25, 0.9516, 0.3125, 0.9516, 0.3085, 1.0, 0.254, 1.0, 0.25, 0.5484, 0.1875, 0.5484, 0.1915, 0.5, 0.246, 0.5, 0.1875, 0.9516, 0.25, 0.9516, 0.246, 1.0, 0.1915, 1.0, 0.1875, 0.5484, 0.125, 0.5484, 0.129, 0.5, 0.1835, 0.5, 0.125, 0.9516, 0.1875, 0.9516, 0.1835, 1.0, 0.129, 1.0, 0.125, 0.5484, 0.0625, 0.5484, 0.06652, 0.5, 0.121, 0.5, 0.0625, 0.9516, 0.125, 0.9516, 0.121, 1.0, 0.06652, 1.0, 0.0625, 0.5484, 0.0, 0.5484, 0.004016, 0.5, 0.05848, 0.5, 0.0, 0.9516, 0.0625, 0.9516, 0.05848, 1.0, 0.004016, 1.0, 0.75, 0.4592, 0.83, 0.4432, 0.8979, 0.3979, 0.9432, 0.33, 0.9592, 0.25, 0.9432, 0.17, 0.8979, 0.1021, 0.83, 0.05676, 0.75, 0.04084, 0.67, 0.05676, 0.6021, 0.1021, 0.5568, 0.17, 0.5408, 0.25, 0.5568, 0.33, 0.6021, 0.3979, 0.67, 0.4432])
me_cylinder_004.use_remesh_fix_poles = True
me_cylinder_004.use_remesh_preserve_attributes = False
me_cylinder_004.update()
me_cylinder_005 = bpy.data.meshes.new('Cylinder.005')
me_cylinder_005.from_pydata([(-8.053e-09, 0.2008, -0.15), (-3.862e-09, 0.2304, -0.121), (-8.053e-09, 0.2008, 0.15), (-3.862e-09, 0.2304, 0.121), (0.07685, 0.1855, -0.15), (0.08819, 0.2129, -0.121), (0.07685, 0.1855, 0.15), (0.08819, 0.2129, 0.121), (0.142, 0.142, -0.15), (0.1629, 0.1629, -0.121), (0.142, 0.142, 0.15), (0.1629, 0.1629, 0.121), (0.1855, 0.07685, -0.15), (0.2129, 0.08819, -0.121), (0.1855, 0.07685, 0.15), (0.2129, 0.08819, 0.121), (0.2008, -1.161e-08, -0.15), (0.2304, -8.181e-09, -0.121), (0.2008, -1.068e-08, 0.15), (0.2304, -8.181e-09, 0.121), (0.1855, -0.07685, -0.15), (0.2129, -0.08819, -0.121), (0.1855, -0.07685, 0.15), (0.2129, -0.08819, 0.121), (0.142, -0.142, -0.15), (0.1629, -0.1629, -0.121), (0.142, -0.142, 0.15), (0.1629, -0.1629, 0.121), (0.07685, -0.1855, -0.15), (0.08819, -0.2129, -0.121), (0.07685, -0.1855, 0.15), (0.08819, -0.2129, 0.121), (-2.063e-08, -0.2008, -0.15), (-2.401e-08, -0.2304, -0.121), (-2.016e-08, -0.2008, 0.15), (-2.401e-08, -0.2304, 0.121), (-0.07685, -0.1855, -0.15), (-0.08819, -0.2129, -0.121), (-0.07685, -0.1855, 0.15), (-0.08819, -0.2129, 0.121), (-0.142, -0.142, -0.15), (-0.1629, -0.1629, -0.121), (-0.142, -0.142, 0.15), (-0.1629, -0.1629, 0.121), (-0.1855, -0.07685, -0.15), (-0.2129, -0.08819, -0.121), (-0.1855, -0.07685, 0.15), (-0.2129, -0.08819, 0.121), (-0.2008, 9.602e-10, -0.15), (-0.2304, 4.64e-09, -0.121), (-0.2008, 2.891e-11, 0.15), (-0.2304, 4.64e-09, 0.121), (-0.1855, 0.07685, -0.15), (-0.2129, 0.08819, -0.121), (-0.1855, 0.07685, 0.15), (-0.2129, 0.08819, 0.121), (-0.142, 0.142, -0.15), (-0.1629, 0.1629, -0.121), (-0.142, 0.142, 0.15), (-0.1629, 0.1629, 0.121), (-0.07685, 0.1855, -0.15), (-0.08819, 0.2129, -0.121), (-0.07685, 0.1855, 0.15), (-0.08819, 0.2129, 0.121)], [], [(61, 63, 3, 1), (9, 11, 15, 13), (13, 15, 19, 17), (17, 19, 23, 21), (21, 23, 27, 25), (25, 27, 31, 29), (29, 31, 35, 33), (33, 35, 39, 37), (37, 39, 43, 41), (41, 43, 47, 45), (45, 47, 51, 49), (49, 51, 55, 53), (53, 55, 59, 57), (57, 59, 63, 61), (5, 7, 11, 9), (6, 2, 62, 58, 54, 50, 46, 42, 38, 34, 30, 26, 22, 18, 14, 10), (1, 3, 7, 5), (1, 5, 4, 0), (7, 3, 2, 6), (5, 9, 8, 4), (11, 7, 6, 10), (9, 13, 12, 8), (15, 11, 10, 14), (13, 17, 16, 12), (19, 15, 14, 18), (17, 21, 20, 16), (23, 19, 18, 22), (21, 25, 24, 20), (27, 23, 22, 26), (25, 29, 28, 24), (31, 27, 26, 30), (29, 33, 32, 28), (35, 31, 30, 34), (33, 37, 36, 32), (39, 35, 34, 38), (37, 41, 40, 36), (43, 39, 38, 42), (41, 45, 44, 40), (47, 43, 42, 46), (45, 49, 48, 44), (51, 47, 46, 50), (49, 53, 52, 48), (55, 51, 50, 54), (53, 57, 56, 52), (59, 55, 54, 58), (57, 61, 60, 56), (63, 59, 58, 62), (61, 1, 0, 60), (3, 63, 62, 2), (0, 4, 8, 12, 16, 20, 24, 28, 32, 36, 40, 44, 48, 52, 56, 60)])
_uv = me_cylinder_005.uv_layers.new(name='UVMap')
_uv.uv.foreach_set('vector', [0.0625, 0.5484, 0.0625, 0.9516, 0.0, 0.9516, 0.0, 0.5484, 0.875, 0.5484, 0.875, 0.9516, 0.8125, 0.9516, 0.8125, 0.5484, 0.8125, 0.5484, 0.8125, 0.9516, 0.75, 0.9516, 0.75, 0.5484, 0.75, 0.5484, 0.75, 0.9516, 0.6875, 0.9516, 0.6875, 0.5484, 0.6875, 0.5484, 0.6875, 0.9516, 0.625, 0.9516, 0.625, 0.5484, 0.625, 0.5484, 0.625, 0.9516, 0.5625, 0.9516, 0.5625, 0.5484, 0.5625, 0.5484, 0.5625, 0.9516, 0.5, 0.9516, 0.5, 0.5484, 0.5, 0.5484, 0.5, 0.9516, 0.4375, 0.9516, 0.4375, 0.5484, 0.4375, 0.5484, 0.4375, 0.9516, 0.375, 0.9516, 0.375, 0.5484, 0.375, 0.5484, 0.375, 0.9516, 0.3125, 0.9516, 0.3125, 0.5484, 0.3125, 0.5484, 0.3125, 0.9516, 0.25, 0.9516, 0.25, 0.5484, 0.25, 0.5484, 0.25, 0.9516, 0.1875, 0.9516, 0.1875, 0.5484, 0.1875, 0.5484, 0.1875, 0.9516, 0.125, 0.9516, 0.125, 0.5484, 0.125, 0.5484, 0.125, 0.9516, 0.0625, 0.9516, 0.0625, 0.5484, 0.9375, 0.5484, 0.9375, 0.9516, 0.875, 0.9516, 0.875, 0.5484, 0.33, 0.4432, 0.25, 0.4592, 0.17, 0.4432, 0.1021, 0.3979, 0.05676, 0.33, 0.04084, 0.25, 0.05676, 0.17, 0.1021, 0.1021, 0.17, 0.05676, 0.25, 0.04084, 0.33, 0.05676, 0.3979, 0.1021, 0.4432, 0.17, 0.4592, 0.25, 0.4432, 0.33, 0.3979, 0.3979, 1.0, 0.5484, 1.0, 0.9516, 0.9375, 0.9516, 0.9375, 0.5484, 1.0, 0.5484, 0.9375, 0.5484, 0.9415, 0.5, 0.996, 0.5, 0.9375, 0.9516, 1.0, 0.9516, 0.996, 1.0, 0.9415, 1.0, 0.9375, 0.5484, 0.875, 0.5484, 0.879, 0.5, 0.9335, 0.5, 0.875, 0.9516, 0.9375, 0.9516, 0.9335, 1.0, 0.879, 1.0, 0.875, 0.5484, 0.8125, 0.5484, 0.8165, 0.5, 0.871, 0.5, 0.8125, 0.9516, 0.875, 0.9516, 0.871, 1.0, 0.8165, 1.0, 0.8125, 0.5484, 0.75, 0.5484, 0.754, 0.5, 0.8085, 0.5, 0.75, 0.9516, 0.8125, 0.9516, 0.8085, 1.0, 0.754, 1.0, 0.75, 0.5484, 0.6875, 0.5484, 0.6915, 0.5, 0.746, 0.5, 0.6875, 0.9516, 0.75, 0.9516, 0.746, 1.0, 0.6915, 1.0, 0.6875, 0.5484, 0.625, 0.5484, 0.629, 0.5, 0.6835, 0.5, 0.625, 0.9516, 0.6875, 0.9516, 0.6835, 1.0, 0.629, 1.0, 0.625, 0.5484, 0.5625, 0.5484, 0.5665, 0.5, 0.621, 0.5, 0.5625, 0.9516, 0.625, 0.9516, 0.621, 1.0, 0.5665, 1.0, 0.5625, 0.5484, 0.5, 0.5484, 0.504, 0.5, 0.5585, 0.5, 0.5, 0.9516, 0.5625, 0.9516, 0.5585, 1.0, 0.504, 1.0, 0.5, 0.5484, 0.4375, 0.5484, 0.4415, 0.5, 0.496, 0.5, 0.4375, 0.9516, 0.5, 0.9516, 0.496, 1.0, 0.4415, 1.0, 0.4375, 0.5484, 0.375, 0.5484, 0.379, 0.5, 0.4335, 0.5, 0.375, 0.9516, 0.4375, 0.9516, 0.4335, 1.0, 0.379, 1.0, 0.375, 0.5484, 0.3125, 0.5484, 0.3165, 0.5, 0.371, 0.5, 0.3125, 0.9516, 0.375, 0.9516, 0.371, 1.0, 0.3165, 1.0, 0.3125, 0.5484, 0.25, 0.5484, 0.254, 0.5, 0.3085, 0.5, 0.25, 0.9516, 0.3125, 0.9516, 0.3085, 1.0, 0.254, 1.0, 0.25, 0.5484, 0.1875, 0.5484, 0.1915, 0.5, 0.246, 0.5, 0.1875, 0.9516, 0.25, 0.9516, 0.246, 1.0, 0.1915, 1.0, 0.1875, 0.5484, 0.125, 0.5484, 0.129, 0.5, 0.1835, 0.5, 0.125, 0.9516, 0.1875, 0.9516, 0.1835, 1.0, 0.129, 1.0, 0.125, 0.5484, 0.0625, 0.5484, 0.06652, 0.5, 0.121, 0.5, 0.0625, 0.9516, 0.125, 0.9516, 0.121, 1.0, 0.06652, 1.0, 0.0625, 0.5484, 0.0, 0.5484, 0.004016, 0.5, 0.05848, 0.5, 0.0, 0.9516, 0.0625, 0.9516, 0.05848, 1.0, 0.004016, 1.0, 0.75, 0.4592, 0.83, 0.4432, 0.8979, 0.3979, 0.9432, 0.33, 0.9592, 0.25, 0.9432, 0.17, 0.8979, 0.1021, 0.83, 0.05676, 0.75, 0.04084, 0.67, 0.05676, 0.6021, 0.1021, 0.5568, 0.17, 0.5408, 0.25, 0.5568, 0.33, 0.6021, 0.3979, 0.67, 0.4432])
me_cylinder_005.use_remesh_fix_poles = True
me_cylinder_005.use_remesh_preserve_attributes = False
me_cylinder_005.update()
me_cylinder_006 = bpy.data.meshes.new('Cylinder.006')
me_cylinder_006.from_pydata([(-8.053e-09, 0.2008, -0.15), (-3.862e-09, 0.2304, -0.121), (-8.053e-09, 0.2008, 0.15), (-3.862e-09, 0.2304, 0.121), (0.07685, 0.1855, -0.15), (0.08819, 0.2129, -0.121), (0.07685, 0.1855, 0.15), (0.08819, 0.2129, 0.121), (0.142, 0.142, -0.15), (0.1629, 0.1629, -0.121), (0.142, 0.142, 0.15), (0.1629, 0.1629, 0.121), (0.1855, 0.07685, -0.15), (0.2129, 0.08819, -0.121), (0.1855, 0.07685, 0.15), (0.2129, 0.08819, 0.121), (0.2008, -1.161e-08, -0.15), (0.2304, -8.181e-09, -0.121), (0.2008, -1.068e-08, 0.15), (0.2304, -8.181e-09, 0.121), (0.1855, -0.07685, -0.15), (0.2129, -0.08819, -0.121), (0.1855, -0.07685, 0.15), (0.2129, -0.08819, 0.121), (0.142, -0.142, -0.15), (0.1629, -0.1629, -0.121), (0.142, -0.142, 0.15), (0.1629, -0.1629, 0.121), (0.07685, -0.1855, -0.15), (0.08819, -0.2129, -0.121), (0.07685, -0.1855, 0.15), (0.08819, -0.2129, 0.121), (-2.063e-08, -0.2008, -0.15), (-2.401e-08, -0.2304, -0.121), (-2.016e-08, -0.2008, 0.15), (-2.401e-08, -0.2304, 0.121), (-0.07685, -0.1855, -0.15), (-0.08819, -0.2129, -0.121), (-0.07685, -0.1855, 0.15), (-0.08819, -0.2129, 0.121), (-0.142, -0.142, -0.15), (-0.1629, -0.1629, -0.121), (-0.142, -0.142, 0.15), (-0.1629, -0.1629, 0.121), (-0.1855, -0.07685, -0.15), (-0.2129, -0.08819, -0.121), (-0.1855, -0.07685, 0.15), (-0.2129, -0.08819, 0.121), (-0.2008, 9.602e-10, -0.15), (-0.2304, 4.64e-09, -0.121), (-0.2008, 2.891e-11, 0.15), (-0.2304, 4.64e-09, 0.121), (-0.1855, 0.07685, -0.15), (-0.2129, 0.08819, -0.121), (-0.1855, 0.07685, 0.15), (-0.2129, 0.08819, 0.121), (-0.142, 0.142, -0.15), (-0.1629, 0.1629, -0.121), (-0.142, 0.142, 0.15), (-0.1629, 0.1629, 0.121), (-0.07685, 0.1855, -0.15), (-0.08819, 0.2129, -0.121), (-0.07685, 0.1855, 0.15), (-0.08819, 0.2129, 0.121)], [], [(61, 63, 3, 1), (9, 11, 15, 13), (13, 15, 19, 17), (17, 19, 23, 21), (21, 23, 27, 25), (25, 27, 31, 29), (29, 31, 35, 33), (33, 35, 39, 37), (37, 39, 43, 41), (41, 43, 47, 45), (45, 47, 51, 49), (49, 51, 55, 53), (53, 55, 59, 57), (57, 59, 63, 61), (5, 7, 11, 9), (6, 2, 62, 58, 54, 50, 46, 42, 38, 34, 30, 26, 22, 18, 14, 10), (1, 3, 7, 5), (1, 5, 4, 0), (7, 3, 2, 6), (5, 9, 8, 4), (11, 7, 6, 10), (9, 13, 12, 8), (15, 11, 10, 14), (13, 17, 16, 12), (19, 15, 14, 18), (17, 21, 20, 16), (23, 19, 18, 22), (21, 25, 24, 20), (27, 23, 22, 26), (25, 29, 28, 24), (31, 27, 26, 30), (29, 33, 32, 28), (35, 31, 30, 34), (33, 37, 36, 32), (39, 35, 34, 38), (37, 41, 40, 36), (43, 39, 38, 42), (41, 45, 44, 40), (47, 43, 42, 46), (45, 49, 48, 44), (51, 47, 46, 50), (49, 53, 52, 48), (55, 51, 50, 54), (53, 57, 56, 52), (59, 55, 54, 58), (57, 61, 60, 56), (63, 59, 58, 62), (61, 1, 0, 60), (3, 63, 62, 2), (0, 4, 8, 12, 16, 20, 24, 28, 32, 36, 40, 44, 48, 52, 56, 60)])
_uv = me_cylinder_006.uv_layers.new(name='UVMap')
_uv.uv.foreach_set('vector', [0.0625, 0.5484, 0.0625, 0.9516, 0.0, 0.9516, 0.0, 0.5484, 0.875, 0.5484, 0.875, 0.9516, 0.8125, 0.9516, 0.8125, 0.5484, 0.8125, 0.5484, 0.8125, 0.9516, 0.75, 0.9516, 0.75, 0.5484, 0.75, 0.5484, 0.75, 0.9516, 0.6875, 0.9516, 0.6875, 0.5484, 0.6875, 0.5484, 0.6875, 0.9516, 0.625, 0.9516, 0.625, 0.5484, 0.625, 0.5484, 0.625, 0.9516, 0.5625, 0.9516, 0.5625, 0.5484, 0.5625, 0.5484, 0.5625, 0.9516, 0.5, 0.9516, 0.5, 0.5484, 0.5, 0.5484, 0.5, 0.9516, 0.4375, 0.9516, 0.4375, 0.5484, 0.4375, 0.5484, 0.4375, 0.9516, 0.375, 0.9516, 0.375, 0.5484, 0.375, 0.5484, 0.375, 0.9516, 0.3125, 0.9516, 0.3125, 0.5484, 0.3125, 0.5484, 0.3125, 0.9516, 0.25, 0.9516, 0.25, 0.5484, 0.25, 0.5484, 0.25, 0.9516, 0.1875, 0.9516, 0.1875, 0.5484, 0.1875, 0.5484, 0.1875, 0.9516, 0.125, 0.9516, 0.125, 0.5484, 0.125, 0.5484, 0.125, 0.9516, 0.0625, 0.9516, 0.0625, 0.5484, 0.9375, 0.5484, 0.9375, 0.9516, 0.875, 0.9516, 0.875, 0.5484, 0.33, 0.4432, 0.25, 0.4592, 0.17, 0.4432, 0.1021, 0.3979, 0.05676, 0.33, 0.04084, 0.25, 0.05676, 0.17, 0.1021, 0.1021, 0.17, 0.05676, 0.25, 0.04084, 0.33, 0.05676, 0.3979, 0.1021, 0.4432, 0.17, 0.4592, 0.25, 0.4432, 0.33, 0.3979, 0.3979, 1.0, 0.5484, 1.0, 0.9516, 0.9375, 0.9516, 0.9375, 0.5484, 1.0, 0.5484, 0.9375, 0.5484, 0.9415, 0.5, 0.996, 0.5, 0.9375, 0.9516, 1.0, 0.9516, 0.996, 1.0, 0.9415, 1.0, 0.9375, 0.5484, 0.875, 0.5484, 0.879, 0.5, 0.9335, 0.5, 0.875, 0.9516, 0.9375, 0.9516, 0.9335, 1.0, 0.879, 1.0, 0.875, 0.5484, 0.8125, 0.5484, 0.8165, 0.5, 0.871, 0.5, 0.8125, 0.9516, 0.875, 0.9516, 0.871, 1.0, 0.8165, 1.0, 0.8125, 0.5484, 0.75, 0.5484, 0.754, 0.5, 0.8085, 0.5, 0.75, 0.9516, 0.8125, 0.9516, 0.8085, 1.0, 0.754, 1.0, 0.75, 0.5484, 0.6875, 0.5484, 0.6915, 0.5, 0.746, 0.5, 0.6875, 0.9516, 0.75, 0.9516, 0.746, 1.0, 0.6915, 1.0, 0.6875, 0.5484, 0.625, 0.5484, 0.629, 0.5, 0.6835, 0.5, 0.625, 0.9516, 0.6875, 0.9516, 0.6835, 1.0, 0.629, 1.0, 0.625, 0.5484, 0.5625, 0.5484, 0.5665, 0.5, 0.621, 0.5, 0.5625, 0.9516, 0.625, 0.9516, 0.621, 1.0, 0.5665, 1.0, 0.5625, 0.5484, 0.5, 0.5484, 0.504, 0.5, 0.5585, 0.5, 0.5, 0.9516, 0.5625, 0.9516, 0.5585, 1.0, 0.504, 1.0, 0.5, 0.5484, 0.4375, 0.5484, 0.4415, 0.5, 0.496, 0.5, 0.4375, 0.9516, 0.5, 0.9516, 0.496, 1.0, 0.4415, 1.0, 0.4375, 0.5484, 0.375, 0.5484, 0.379, 0.5, 0.4335, 0.5, 0.375, 0.9516, 0.4375, 0.9516, 0.4335, 1.0, 0.379, 1.0, 0.375, 0.5484, 0.3125, 0.5484, 0.3165, 0.5, 0.371, 0.5, 0.3125, 0.9516, 0.375, 0.9516, 0.371, 1.0, 0.3165, 1.0, 0.3125, 0.5484, 0.25, 0.5484, 0.254, 0.5, 0.3085, 0.5, 0.25, 0.9516, 0.3125, 0.9516, 0.3085, 1.0, 0.254, 1.0, 0.25, 0.5484, 0.1875, 0.5484, 0.1915, 0.5, 0.246, 0.5, 0.1875, 0.9516, 0.25, 0.9516, 0.246, 1.0, 0.1915, 1.0, 0.1875, 0.5484, 0.125, 0.5484, 0.129, 0.5, 0.1835, 0.5, 0.125, 0.9516, 0.1875, 0.9516, 0.1835, 1.0, 0.129, 1.0, 0.125, 0.5484, 0.0625, 0.5484, 0.06652, 0.5, 0.121, 0.5, 0.0625, 0.9516, 0.125, 0.9516, 0.121, 1.0, 0.06652, 1.0, 0.0625, 0.5484, 0.0, 0.5484, 0.004016, 0.5, 0.05848, 0.5, 0.0, 0.9516, 0.0625, 0.9516, 0.05848, 1.0, 0.004016, 1.0, 0.75, 0.4592, 0.83, 0.4432, 0.8979, 0.3979, 0.9432, 0.33, 0.9592, 0.25, 0.9432, 0.17, 0.8979, 0.1021, 0.83, 0.05676, 0.75, 0.04084, 0.67, 0.05676, 0.6021, 0.1021, 0.5568, 0.17, 0.5408, 0.25, 0.5568, 0.33, 0.6021, 0.3979, 0.67, 0.4432])
me_cylinder_006.use_remesh_fix_poles = True
me_cylinder_006.use_remesh_preserve_attributes = False
me_cylinder_006.update()

# ---- objects
ob_cylinder = bpy.data.objects.new('Cylinder', me_cylinder_001)
ob_cylinder_002 = bpy.data.objects.new('Cylinder.002', me_cylinder_003)
ob_cylinder_003 = bpy.data.objects.new('Cylinder.003', me_cylinder_004)
ob_cylinder_004 = bpy.data.objects.new('Cylinder.004', me_cylinder_005)
ob_cylinder_005 = bpy.data.objects.new('Cylinder.005', me_cylinder_006)

# ---- transforms, parenting, visibility, modifiers, constraints
ob_cylinder.location = (0.0, 0.0, 0.0)
ob_cylinder.scale = (0.808, 0.808, 1.0)
ob_cylinder_002.location = (0.2911, -0.0432, 0.4266)
ob_cylinder_002.rotation_euler = (0.0, 0.5357, 0.0)
ob_cylinder_002.scale = (1.0, 1.0, 1.133)
ob_cylinder_003.location = (0.6515, 0.0627, 0.2332)
ob_cylinder_003.rotation_euler = (-0.4861, 1.571, 0.0)
ob_cylinder_003.scale = (1.0, 1.0, 1.133)
ob_cylinder_004.location = (0.9687, 0.4346, 0.2332)
ob_cylinder_004.rotation_euler = (0.5354, 1.571, 0.0)
ob_cylinder_004.scale = (1.0, 1.0, 1.133)
ob_cylinder_005.location = (1.44, -0.07369, 0.1823)
ob_cylinder_005.rotation_euler = (-0.0, 3.142, -0.0)
ob_cylinder_005.scale = (1.0, 1.0, 1.133)

# ---- collection membership
col_collection.objects.link(ob_cylinder)
col_collection.objects.link(ob_cylinder_002)
col_collection.objects.link(ob_cylinder_003)
col_collection.objects.link(ob_cylinder_004)
col_collection.objects.link(ob_cylinder_005)

# ---- scene / render settings (as saved in the file)
scene.frame_start = 1; scene.frame_end = 250; scene.frame_set(1)
scene.render.engine = 'BLENDER_EEVEE_NEXT'
scene.cycles.use_denoising = False
scene.cycles.samples = 128
scene.cycles.sampling_pattern = 'TABULATED_SOBOL'
scene.cycles.use_adaptive_sampling = False
scene.cycles.use_light_tree = False
scene.view_settings.view_transform = 'Filmic'
bpy.context.view_layer.update()

# ---- added for rendering (the .blend has no active camera and no usable light): camera, sun
cam_auto = bpy.data.cameras.new('AutoCamera')
cam_auto.lens = 50.0
cam_auto.sensor_width = 36.0
cam_auto.clip_end = 1000.0
ob_auto_camera = bpy.data.objects.new('AutoCamera', cam_auto)
scene.collection.objects.link(ob_auto_camera)
ob_auto_camera.location = (2.90621, -2.56895, 2.16395)
ob_auto_camera.rotation_euler = (1.09748, -7.21219e-08, 0.694738)
scene.camera = ob_auto_camera
light_auto_sun = bpy.data.lights.new('AutoSun', 'SUN')
light_auto_sun.energy = 3.0
light_auto_sun.angle = 0.0523599
ob_auto_sun = bpy.data.objects.new('AutoSun', light_auto_sun)
scene.collection.objects.link(ob_auto_sun)
ob_auto_sun.rotation_euler = (0.872665, 0.174533, 0.523599)
bpy.context.view_layer.update()
